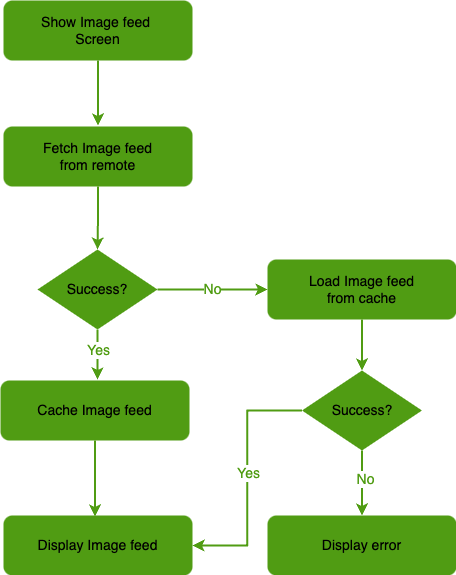

The diagram above was exported from draw.io. Its source (the exported page's mxGraphModel, read from the mxfile embedded in the PNG):
<mxGraphModel dx="2074" dy="1063" grid="0" gridSize="10" guides="1" tooltips="1" connect="1" arrows="1" fold="1" page="1" pageScale="1" pageWidth="850" pageHeight="1400" math="0" shadow="0">
  <root>
    <mxCell id="0" />
    <mxCell id="1" parent="0" />
    <mxCell id="6vnq4RKL8hQPyhXiG5My-7" style="edgeStyle=orthogonalEdgeStyle;rounded=0;orthogonalLoop=1;jettySize=auto;html=1;strokeWidth=2;strokeColor=#509C13;" parent="1" source="6vnq4RKL8hQPyhXiG5My-1" edge="1">
      <mxGeometry relative="1" as="geometry">
        <mxPoint x="425.5" y="232" as="targetPoint" />
      </mxGeometry>
    </mxCell>
    <mxCell id="6vnq4RKL8hQPyhXiG5My-1" value="&lt;font style=&quot;font-size: 14px;&quot;&gt;Show Image feed&amp;nbsp;&lt;br style=&quot;font-size: 14px;&quot;&gt;Screen&lt;/font&gt;" style="rounded=1;whiteSpace=wrap;html=1;fillColor=#509c13;strokeColor=none;fontFamily=Helvetica;fontSize=14;verticalAlign=middle;" parent="1" vertex="1">
      <mxGeometry x="331" y="107" width="189" height="60" as="geometry" />
    </mxCell>
    <mxCell id="6vnq4RKL8hQPyhXiG5My-11" style="edgeStyle=orthogonalEdgeStyle;rounded=0;orthogonalLoop=1;jettySize=auto;html=1;entryX=0.5;entryY=0;entryDx=0;entryDy=0;strokeWidth=2;strokeColor=#509C13;" parent="1" source="6vnq4RKL8hQPyhXiG5My-2" target="6vnq4RKL8hQPyhXiG5My-9" edge="1">
      <mxGeometry relative="1" as="geometry" />
    </mxCell>
    <mxCell id="6vnq4RKL8hQPyhXiG5My-2" value="Fetch Image feed&lt;br&gt;from remote" style="rounded=1;whiteSpace=wrap;html=1;fillColor=#509c13;strokeColor=none;fontFamily=Helvetica;fontSize=14;verticalAlign=middle;" parent="1" vertex="1">
      <mxGeometry x="331" y="233" width="189" height="60" as="geometry" />
    </mxCell>
    <mxCell id="6vnq4RKL8hQPyhXiG5My-8" style="edgeStyle=orthogonalEdgeStyle;rounded=0;orthogonalLoop=1;jettySize=auto;html=1;strokeWidth=2;strokeColor=#509C13;" parent="1" source="6vnq4RKL8hQPyhXiG5My-3" edge="1">
      <mxGeometry relative="1" as="geometry">
        <mxPoint x="422.5" y="623" as="targetPoint" />
      </mxGeometry>
    </mxCell>
    <mxCell id="6vnq4RKL8hQPyhXiG5My-3" value="Cache Image feed" style="rounded=1;whiteSpace=wrap;html=1;fillColor=#509c13;strokeColor=none;fontFamily=Helvetica;fontSize=14;verticalAlign=middle;" parent="1" vertex="1">
      <mxGeometry x="328" y="487" width="189" height="60" as="geometry" />
    </mxCell>
    <mxCell id="6vnq4RKL8hQPyhXiG5My-4" value="Display Image feed" style="rounded=1;whiteSpace=wrap;html=1;fillColor=#509c13;strokeColor=none;fontFamily=Helvetica;fontSize=14;verticalAlign=middle;" parent="1" vertex="1">
      <mxGeometry x="331" y="622" width="189" height="60" as="geometry" />
    </mxCell>
    <mxCell id="6vnq4RKL8hQPyhXiG5My-12" style="edgeStyle=orthogonalEdgeStyle;rounded=0;orthogonalLoop=1;jettySize=auto;html=1;entryX=0.5;entryY=0;entryDx=0;entryDy=0;strokeWidth=2;strokeColor=#509C13;" parent="1" source="6vnq4RKL8hQPyhXiG5My-5" target="6vnq4RKL8hQPyhXiG5My-10" edge="1">
      <mxGeometry relative="1" as="geometry" />
    </mxCell>
    <mxCell id="6vnq4RKL8hQPyhXiG5My-5" value="Load Image feed&lt;br&gt;from cache" style="rounded=1;whiteSpace=wrap;html=1;fillColor=#509c13;strokeColor=none;fontFamily=Helvetica;fontSize=14;verticalAlign=middle;" parent="1" vertex="1">
      <mxGeometry x="595" y="366" width="189" height="60" as="geometry" />
    </mxCell>
    <mxCell id="6vnq4RKL8hQPyhXiG5My-6" value="Display error" style="rounded=1;whiteSpace=wrap;html=1;fillColor=#509c13;strokeColor=none;fontFamily=Helvetica;fontSize=14;verticalAlign=middle;" parent="1" vertex="1">
      <mxGeometry x="595" y="622" width="189" height="60" as="geometry" />
    </mxCell>
    <mxCell id="6vnq4RKL8hQPyhXiG5My-15" value="&lt;font color=&quot;#509c13&quot; style=&quot;font-size: 14px;&quot;&gt;No&lt;/font&gt;" style="edgeStyle=orthogonalEdgeStyle;rounded=0;orthogonalLoop=1;jettySize=auto;html=1;entryX=0;entryY=0.5;entryDx=0;entryDy=0;strokeWidth=2;strokeColor=#509C13;" parent="1" source="6vnq4RKL8hQPyhXiG5My-9" target="6vnq4RKL8hQPyhXiG5My-5" edge="1">
      <mxGeometry relative="1" as="geometry" />
    </mxCell>
    <mxCell id="6vnq4RKL8hQPyhXiG5My-16" style="edgeStyle=orthogonalEdgeStyle;rounded=0;orthogonalLoop=1;jettySize=auto;html=1;strokeWidth=2;strokeColor=#509C13;" parent="1" source="6vnq4RKL8hQPyhXiG5My-9" edge="1">
      <mxGeometry relative="1" as="geometry">
        <mxPoint x="425" y="486" as="targetPoint" />
      </mxGeometry>
    </mxCell>
    <mxCell id="6vnq4RKL8hQPyhXiG5My-19" value="&lt;font color=&quot;#509c13&quot; style=&quot;font-size: 14px;&quot;&gt;Yes&lt;/font&gt;" style="edgeLabel;html=1;align=center;verticalAlign=middle;resizable=0;points=[];" parent="6vnq4RKL8hQPyhXiG5My-16" vertex="1" connectable="0">
      <mxGeometry x="-0.208" relative="1" as="geometry">
        <mxPoint as="offset" />
      </mxGeometry>
    </mxCell>
    <mxCell id="6vnq4RKL8hQPyhXiG5My-9" value="&lt;font style=&quot;font-size: 14px;&quot;&gt;Success?&lt;/font&gt;" style="rhombus;whiteSpace=wrap;html=1;gradientColor=none;fillColor=#509C13;strokeColor=none;" parent="1" vertex="1">
      <mxGeometry x="365" y="356" width="120" height="80" as="geometry" />
    </mxCell>
    <mxCell id="6vnq4RKL8hQPyhXiG5My-18" style="edgeStyle=orthogonalEdgeStyle;rounded=0;orthogonalLoop=1;jettySize=auto;html=1;entryX=1;entryY=0.5;entryDx=0;entryDy=0;strokeWidth=2;strokeColor=#509C13;" parent="1" source="6vnq4RKL8hQPyhXiG5My-10" target="6vnq4RKL8hQPyhXiG5My-4" edge="1">
      <mxGeometry relative="1" as="geometry" />
    </mxCell>
    <mxCell id="6vnq4RKL8hQPyhXiG5My-20" value="&lt;font color=&quot;#509c13&quot; style=&quot;font-size: 14px;&quot;&gt;Yes&lt;/font&gt;" style="edgeLabel;html=1;align=center;verticalAlign=middle;resizable=0;points=[];" parent="6vnq4RKL8hQPyhXiG5My-18" vertex="1" connectable="0">
      <mxGeometry x="-0.0454" y="1" relative="1" as="geometry">
        <mxPoint as="offset" />
      </mxGeometry>
    </mxCell>
    <mxCell id="6vnq4RKL8hQPyhXiG5My-10" value="&lt;font style=&quot;font-size: 14px;&quot;&gt;Success?&lt;/font&gt;" style="rhombus;whiteSpace=wrap;html=1;gradientColor=none;fillColor=#509C13;strokeColor=none;" parent="1" vertex="1">
      <mxGeometry x="629.5" y="477" width="120" height="80" as="geometry" />
    </mxCell>
    <mxCell id="6vnq4RKL8hQPyhXiG5My-17" style="edgeStyle=orthogonalEdgeStyle;rounded=0;orthogonalLoop=1;jettySize=auto;html=1;entryX=0.5;entryY=0;entryDx=0;entryDy=0;entryPerimeter=0;strokeWidth=2;strokeColor=#509C13;" parent="1" source="6vnq4RKL8hQPyhXiG5My-10" target="6vnq4RKL8hQPyhXiG5My-6" edge="1">
      <mxGeometry relative="1" as="geometry" />
    </mxCell>
    <mxCell id="6vnq4RKL8hQPyhXiG5My-21" value="&lt;font color=&quot;#509c13&quot; style=&quot;font-size: 14px;&quot;&gt;No&lt;/font&gt;" style="edgeLabel;html=1;align=center;verticalAlign=middle;resizable=0;points=[];" parent="6vnq4RKL8hQPyhXiG5My-17" vertex="1" connectable="0">
      <mxGeometry x="-0.1385" y="3" relative="1" as="geometry">
        <mxPoint as="offset" />
      </mxGeometry>
    </mxCell>
  </root>
</mxGraphModel>